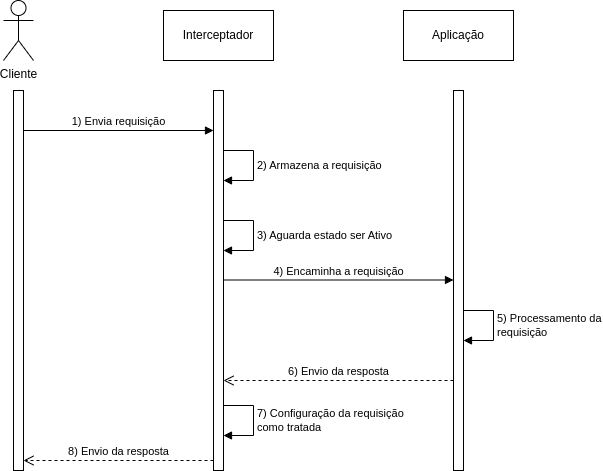

The diagram above was exported from draw.io. Its source (the exported page's mxGraphModel, read from the mxfile embedded in the PNG):
<mxGraphModel dx="880" dy="494" grid="1" gridSize="10" guides="1" tooltips="1" connect="1" arrows="1" fold="1" page="1" pageScale="1" pageWidth="850" pageHeight="1100" math="0" shadow="0">
  <root>
    <mxCell id="0" />
    <mxCell id="1" parent="0" />
    <mxCell id="daD4CtigMmTKEDnz9Edc-3" value="Interceptador" style="html=1;whiteSpace=wrap;" vertex="1" parent="1">
      <mxGeometry x="240" y="140" width="110" height="50" as="geometry" />
    </mxCell>
    <mxCell id="daD4CtigMmTKEDnz9Edc-4" value="Aplicação" style="html=1;whiteSpace=wrap;" vertex="1" parent="1">
      <mxGeometry x="480" y="140" width="110" height="50" as="geometry" />
    </mxCell>
    <mxCell id="daD4CtigMmTKEDnz9Edc-5" value="Cliente" style="shape=umlActor;verticalLabelPosition=bottom;verticalAlign=top;html=1;" vertex="1" parent="1">
      <mxGeometry x="80" y="130" width="30" height="60" as="geometry" />
    </mxCell>
    <mxCell id="daD4CtigMmTKEDnz9Edc-6" value="" style="html=1;points=[[0,0,0,0,5],[0,1,0,0,-5],[1,0,0,0,5],[1,1,0,0,-5]];perimeter=orthogonalPerimeter;outlineConnect=0;targetShapes=umlLifeline;portConstraint=eastwest;newEdgeStyle={&quot;curved&quot;:0,&quot;rounded&quot;:0};" vertex="1" parent="1">
      <mxGeometry x="90" y="220" width="10" height="380" as="geometry" />
    </mxCell>
    <mxCell id="daD4CtigMmTKEDnz9Edc-7" value="" style="html=1;points=[[0,0,0,0,5],[0,1,0,0,-5],[1,0,0,0,5],[1,1,0,0,-5]];perimeter=orthogonalPerimeter;outlineConnect=0;targetShapes=umlLifeline;portConstraint=eastwest;newEdgeStyle={&quot;curved&quot;:0,&quot;rounded&quot;:0};" vertex="1" parent="1">
      <mxGeometry x="290" y="220" width="10" height="380" as="geometry" />
    </mxCell>
    <mxCell id="daD4CtigMmTKEDnz9Edc-8" value="" style="html=1;points=[[0,0,0,0,5],[0,1,0,0,-5],[1,0,0,0,5],[1,1,0,0,-5]];perimeter=orthogonalPerimeter;outlineConnect=0;targetShapes=umlLifeline;portConstraint=eastwest;newEdgeStyle={&quot;curved&quot;:0,&quot;rounded&quot;:0};" vertex="1" parent="1">
      <mxGeometry x="530" y="220" width="10" height="380" as="geometry" />
    </mxCell>
    <mxCell id="daD4CtigMmTKEDnz9Edc-9" value="1) Envia requisição" style="html=1;verticalAlign=bottom;endArrow=block;curved=0;rounded=0;" edge="1" parent="1">
      <mxGeometry width="80" relative="1" as="geometry">
        <mxPoint x="100" y="260" as="sourcePoint" />
        <mxPoint x="290" y="260" as="targetPoint" />
      </mxGeometry>
    </mxCell>
    <mxCell id="daD4CtigMmTKEDnz9Edc-11" value="2) Armazena a requisição" style="html=1;align=left;spacingLeft=2;endArrow=block;rounded=0;edgeStyle=orthogonalEdgeStyle;curved=0;rounded=0;" edge="1" parent="1">
      <mxGeometry relative="1" as="geometry">
        <mxPoint x="300" y="280" as="sourcePoint" />
        <Array as="points">
          <mxPoint x="330" y="310" />
        </Array>
        <mxPoint x="300" y="310" as="targetPoint" />
      </mxGeometry>
    </mxCell>
    <mxCell id="daD4CtigMmTKEDnz9Edc-12" value="4) Encaminha a requisição" style="html=1;verticalAlign=bottom;endArrow=block;curved=0;rounded=0;" edge="1" parent="1">
      <mxGeometry width="80" relative="1" as="geometry">
        <mxPoint x="300" y="409.5" as="sourcePoint" />
        <mxPoint x="530" y="409.5" as="targetPoint" />
      </mxGeometry>
    </mxCell>
    <mxCell id="daD4CtigMmTKEDnz9Edc-13" value="5) Processamento da&lt;br&gt;requisição" style="html=1;align=left;spacingLeft=2;endArrow=block;rounded=0;edgeStyle=orthogonalEdgeStyle;curved=0;rounded=0;" edge="1" parent="1">
      <mxGeometry relative="1" as="geometry">
        <mxPoint x="540" y="440" as="sourcePoint" />
        <Array as="points">
          <mxPoint x="570" y="470" />
        </Array>
        <mxPoint x="540" y="470" as="targetPoint" />
      </mxGeometry>
    </mxCell>
    <mxCell id="daD4CtigMmTKEDnz9Edc-14" value="6) Envio da resposta" style="html=1;verticalAlign=bottom;endArrow=open;dashed=1;endSize=8;curved=0;rounded=0;" edge="1" parent="1">
      <mxGeometry relative="1" as="geometry">
        <mxPoint x="530" y="510" as="sourcePoint" />
        <mxPoint x="300" y="510" as="targetPoint" />
      </mxGeometry>
    </mxCell>
    <mxCell id="daD4CtigMmTKEDnz9Edc-15" value="7) Configuração da requisição&lt;br&gt;como tratada" style="html=1;align=left;spacingLeft=2;endArrow=block;rounded=0;edgeStyle=orthogonalEdgeStyle;curved=0;rounded=0;" edge="1" parent="1">
      <mxGeometry relative="1" as="geometry">
        <mxPoint x="300" y="535" as="sourcePoint" />
        <Array as="points">
          <mxPoint x="330" y="565" />
        </Array>
        <mxPoint x="300" y="565" as="targetPoint" />
      </mxGeometry>
    </mxCell>
    <mxCell id="daD4CtigMmTKEDnz9Edc-16" value="3) Aguarda estado ser Ativo" style="html=1;align=left;spacingLeft=2;endArrow=block;rounded=0;edgeStyle=orthogonalEdgeStyle;curved=0;rounded=0;" edge="1" parent="1">
      <mxGeometry relative="1" as="geometry">
        <mxPoint x="300" y="350" as="sourcePoint" />
        <Array as="points">
          <mxPoint x="330" y="380" />
        </Array>
        <mxPoint x="300" y="380" as="targetPoint" />
      </mxGeometry>
    </mxCell>
    <mxCell id="daD4CtigMmTKEDnz9Edc-17" value="8) Envio da resposta" style="html=1;verticalAlign=bottom;endArrow=open;dashed=1;endSize=8;curved=0;rounded=0;" edge="1" parent="1">
      <mxGeometry relative="1" as="geometry">
        <mxPoint x="290" y="590" as="sourcePoint" />
        <mxPoint x="100" y="590" as="targetPoint" />
      </mxGeometry>
    </mxCell>
  </root>
</mxGraphModel>